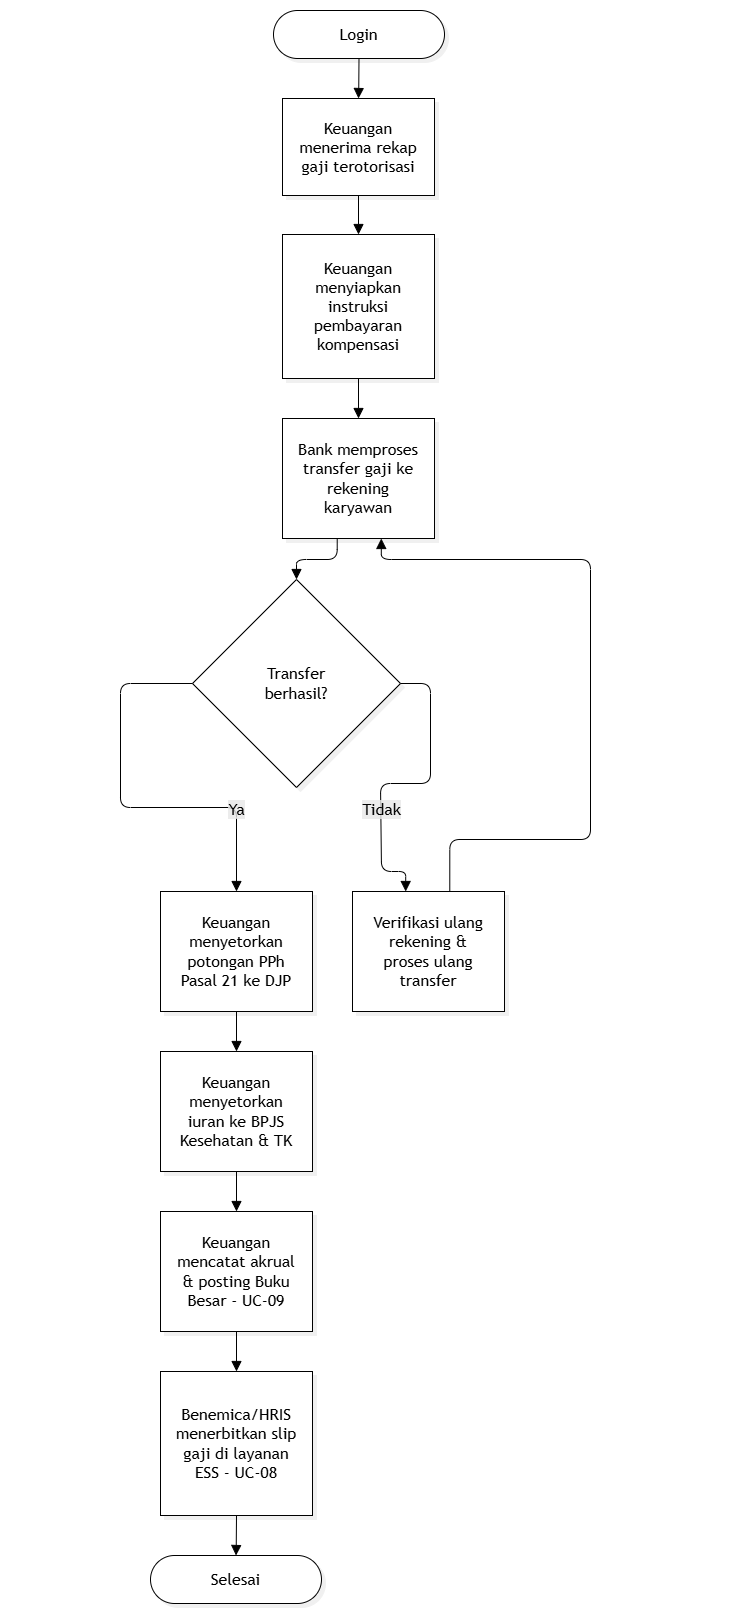

The diagram above was exported from draw.io. Its source (the exported page's mxGraphModel, read from the mxfile embedded in the PNG):
<mxGraphModel dx="934" dy="597" grid="1" gridSize="10" guides="1" tooltips="1" connect="1" arrows="1" fold="1" page="1" pageScale="1" pageWidth="850" pageHeight="1100" background="light-dark(#ffffff, #121212)" math="0" shadow="0">
  <root>
    <mxCell id="0" />
    <mxCell id="1" parent="0" />
    <UserObject label="" mermaidData="{&#10;  &quot;data&quot;: &quot;%%{init: {'theme': 'base', 'themeVariables': { 'primaryColor': '#ffffff', 'primaryTextColor': '#000000', 'primaryBorderColor': '#000000', 'lineColor': '#000000'}}}%%\nflowchart TD\n    Start([Login]) --&gt; A[Keuangan menerima rekap gaji terotorisasi]\n    A --&gt; B[Keuangan menyiapkan instruksi pembayaran kompensasi]\n    B --&gt; C[Bank memproses transfer gaji ke rekening karyawan]\n    C --&gt; D{Transfer berhasil?}\n    D -- Tidak --&gt; E[Verifikasi ulang rekening &amp; proses ulang transfer]\n    E --&gt; C\n    D -- Ya --&gt; F[Keuangan menyetorkan potongan PPh Pasal 21 ke DJP]\n    F --&gt; G[Keuangan menyetorkan iuran ke BPJS Kesehatan &amp; TK]\n    G --&gt; H[Keuangan mencatat akrual &amp; posting Buku Besar - UC-09]\n    H --&gt; I[Benemica/HRIS menerbitkan slip gaji di layanan ESS - UC-08]\n    I --&gt; Finish([Selesai])&quot;,&#10;  &quot;config&quot;: null,&#10;  &quot;version&quot;: &quot;12&quot;&#10;}" id="VAEYxB36Usul0R1hx9Kp-1">
      <mxCell connectable="0" parent="1" style="group;transparentBounds=1;editIcon=1;lockedGroup=0;groupPadding=10 166 10 120;" vertex="1">
        <mxGeometry as="geometry" />
      </mxCell>
    </UserObject>
    <UserObject label="Login" mermaidId="n:Start" mermaidBaseStyle="html=1;rounded=1;whiteSpace=wrap;arcSize=50;strokeWidth=1;fillColor=#ffffff;strokeColor=#000000;fontColor=#000000;fontFamily=Trebuchet MS,Verdana,Arial,sans-serif;fontSize=16;shadow=1;shadowColor=#000000;shadowOffsetX=4;shadowOffsetY=4;shadowBlur=0;shadowOpacity=6;" mermaidBaseValue="Login" id="VAEYxB36Usul0R1hx9Kp-2">
      <mxCell parent="VAEYxB36Usul0R1hx9Kp-1" style="html=1;rounded=1;whiteSpace=wrap;arcSize=50;strokeWidth=1;fillColor=#ffffff;strokeColor=#000000;fontColor=#000000;fontFamily=Trebuchet MS,Verdana,Arial,sans-serif;fontSize=16;shadow=1;shadowColor=#000000;shadowOffsetX=4;shadowOffsetY=4;shadowBlur=0;shadowOpacity=6;" vertex="1">
        <mxGeometry height="48" width="171" x="353" y="47" as="geometry" />
      </mxCell>
    </UserObject>
    <UserObject label="Keuangan menerima rekap gaji terotorisasi" mermaidId="n:A" mermaidBaseStyle="html=1;whiteSpace=wrap;strokeWidth=1;fillColor=#ffffff;strokeColor=#000000;fontColor=#000000;fontFamily=Trebuchet MS,Verdana,Arial,sans-serif;fontSize=16;shadow=1;shadowColor=#000000;shadowOffsetX=4;shadowOffsetY=4;shadowBlur=0;shadowOpacity=6;" mermaidBaseValue="Keuangan menerima rekap gaji terotorisasi" id="VAEYxB36Usul0R1hx9Kp-3">
      <mxCell parent="VAEYxB36Usul0R1hx9Kp-1" style="html=1;whiteSpace=wrap;strokeWidth=1;fillColor=#ffffff;strokeColor=#000000;fontColor=#000000;fontFamily=Trebuchet MS,Verdana,Arial,sans-serif;fontSize=16;shadow=1;shadowColor=#000000;shadowOffsetX=4;shadowOffsetY=4;shadowBlur=0;shadowOpacity=6;labelWidth=120;" vertex="1">
        <mxGeometry height="97" width="152" x="362" y="135" as="geometry" />
      </mxCell>
    </UserObject>
    <UserObject label="Keuangan menyiapkan instruksi pembayaran kompensasi" mermaidId="n:B" mermaidBaseStyle="html=1;whiteSpace=wrap;strokeWidth=1;fillColor=#ffffff;strokeColor=#000000;fontColor=#000000;fontFamily=Trebuchet MS,Verdana,Arial,sans-serif;fontSize=16;shadow=1;shadowColor=#000000;shadowOffsetX=4;shadowOffsetY=4;shadowBlur=0;shadowOpacity=6;" mermaidBaseValue="Keuangan menyiapkan instruksi pembayaran kompensasi" id="VAEYxB36Usul0R1hx9Kp-4">
      <mxCell parent="VAEYxB36Usul0R1hx9Kp-1" style="html=1;whiteSpace=wrap;strokeWidth=1;fillColor=#ffffff;strokeColor=#000000;fontColor=#000000;fontFamily=Trebuchet MS,Verdana,Arial,sans-serif;fontSize=16;shadow=1;shadowColor=#000000;shadowOffsetX=4;shadowOffsetY=4;shadowBlur=0;shadowOpacity=6;labelWidth=120;" vertex="1">
        <mxGeometry height="144" width="152" x="362" y="271" as="geometry" />
      </mxCell>
    </UserObject>
    <UserObject label="Bank memproses transfer gaji ke rekening karyawan" mermaidId="n:C" mermaidBaseStyle="html=1;whiteSpace=wrap;strokeWidth=1;fillColor=#ffffff;strokeColor=#000000;fontColor=#000000;fontFamily=Trebuchet MS,Verdana,Arial,sans-serif;fontSize=16;shadow=1;shadowColor=#000000;shadowOffsetX=4;shadowOffsetY=4;shadowBlur=0;shadowOpacity=6;" mermaidBaseValue="Bank memproses transfer gaji ke rekening karyawan" id="VAEYxB36Usul0R1hx9Kp-5">
      <mxCell parent="VAEYxB36Usul0R1hx9Kp-1" style="html=1;whiteSpace=wrap;strokeWidth=1;fillColor=#ffffff;strokeColor=#000000;fontColor=#000000;fontFamily=Trebuchet MS,Verdana,Arial,sans-serif;fontSize=16;shadow=1;shadowColor=#000000;shadowOffsetX=4;shadowOffsetY=4;shadowBlur=0;shadowOpacity=6;labelWidth=120;" vertex="1">
        <mxGeometry height="120" width="152" x="362" y="455" as="geometry" />
      </mxCell>
    </UserObject>
    <UserObject label="Transfer berhasil?" mermaidId="n:D" mermaidBaseStyle="rhombus;html=1;strokeWidth=1;whiteSpace=wrap;fillColor=#ffffff;strokeColor=#000000;fontColor=#000000;fontFamily=Trebuchet MS,Verdana,Arial,sans-serif;fontSize=16;shadow=1;shadowColor=#000000;shadowOffsetX=4;shadowOffsetY=4;shadowBlur=0;shadowOpacity=6;" mermaidBaseValue="Transfer berhasil?" id="VAEYxB36Usul0R1hx9Kp-6">
      <mxCell parent="VAEYxB36Usul0R1hx9Kp-1" style="rhombus;html=1;strokeWidth=1;whiteSpace=wrap;fillColor=#ffffff;strokeColor=#000000;fontColor=#000000;fontFamily=Trebuchet MS,Verdana,Arial,sans-serif;fontSize=16;shadow=1;shadowColor=#000000;shadowOffsetX=4;shadowOffsetY=4;shadowBlur=0;shadowOpacity=6;labelWidth=120;" vertex="1">
        <mxGeometry height="208" width="208" x="272" y="616" as="geometry" />
      </mxCell>
    </UserObject>
    <UserObject label="Verifikasi ulang rekening &amp; proses ulang transfer" mermaidId="n:E" mermaidBaseStyle="html=1;whiteSpace=wrap;strokeWidth=1;fillColor=#ffffff;strokeColor=#000000;fontColor=#000000;fontFamily=Trebuchet MS,Verdana,Arial,sans-serif;fontSize=16;shadow=1;shadowColor=#000000;shadowOffsetX=4;shadowOffsetY=4;shadowBlur=0;shadowOpacity=6;" mermaidBaseValue="Verifikasi ulang rekening &amp; proses ulang transfer" id="VAEYxB36Usul0R1hx9Kp-7">
      <mxCell parent="VAEYxB36Usul0R1hx9Kp-1" style="html=1;whiteSpace=wrap;strokeWidth=1;fillColor=#ffffff;strokeColor=#000000;fontColor=#000000;fontFamily=Trebuchet MS,Verdana,Arial,sans-serif;fontSize=16;shadow=1;shadowColor=#000000;shadowOffsetX=4;shadowOffsetY=4;shadowBlur=0;shadowOpacity=6;labelWidth=120;" vertex="1">
        <mxGeometry height="120" width="152" x="432" y="928" as="geometry" />
      </mxCell>
    </UserObject>
    <UserObject label="Keuangan menyetorkan potongan PPh Pasal 21 ke DJP" mermaidId="n:F" mermaidBaseStyle="html=1;whiteSpace=wrap;strokeWidth=1;fillColor=#ffffff;strokeColor=#000000;fontColor=#000000;fontFamily=Trebuchet MS,Verdana,Arial,sans-serif;fontSize=16;shadow=1;shadowColor=#000000;shadowOffsetX=4;shadowOffsetY=4;shadowBlur=0;shadowOpacity=6;" mermaidBaseValue="Keuangan menyetorkan potongan PPh Pasal 21 ke DJP" id="VAEYxB36Usul0R1hx9Kp-8">
      <mxCell parent="VAEYxB36Usul0R1hx9Kp-1" style="html=1;whiteSpace=wrap;strokeWidth=1;fillColor=#ffffff;strokeColor=#000000;fontColor=#000000;fontFamily=Trebuchet MS,Verdana,Arial,sans-serif;fontSize=16;shadow=1;shadowColor=#000000;shadowOffsetX=4;shadowOffsetY=4;shadowBlur=0;shadowOpacity=6;labelWidth=120;" vertex="1">
        <mxGeometry height="120" width="152" x="240" y="928" as="geometry" />
      </mxCell>
    </UserObject>
    <UserObject label="Keuangan menyetorkan iuran ke BPJS Kesehatan &amp; TK" mermaidId="n:G" mermaidBaseStyle="html=1;whiteSpace=wrap;strokeWidth=1;fillColor=#ffffff;strokeColor=#000000;fontColor=#000000;fontFamily=Trebuchet MS,Verdana,Arial,sans-serif;fontSize=16;shadow=1;shadowColor=#000000;shadowOffsetX=4;shadowOffsetY=4;shadowBlur=0;shadowOpacity=6;" mermaidBaseValue="Keuangan menyetorkan iuran ke BPJS Kesehatan &amp; TK" id="VAEYxB36Usul0R1hx9Kp-9">
      <mxCell parent="VAEYxB36Usul0R1hx9Kp-1" style="html=1;whiteSpace=wrap;strokeWidth=1;fillColor=#ffffff;strokeColor=#000000;fontColor=#000000;fontFamily=Trebuchet MS,Verdana,Arial,sans-serif;fontSize=16;shadow=1;shadowColor=#000000;shadowOffsetX=4;shadowOffsetY=4;shadowBlur=0;shadowOpacity=6;labelWidth=120;" vertex="1">
        <mxGeometry height="120" width="152" x="240" y="1088" as="geometry" />
      </mxCell>
    </UserObject>
    <UserObject label="Keuangan mencatat akrual &amp; posting Buku Besar - UC-09" mermaidId="n:H" mermaidBaseStyle="html=1;whiteSpace=wrap;strokeWidth=1;fillColor=#ffffff;strokeColor=#000000;fontColor=#000000;fontFamily=Trebuchet MS,Verdana,Arial,sans-serif;fontSize=16;shadow=1;shadowColor=#000000;shadowOffsetX=4;shadowOffsetY=4;shadowBlur=0;shadowOpacity=6;" mermaidBaseValue="Keuangan mencatat akrual &amp; posting Buku Besar - UC-09" id="VAEYxB36Usul0R1hx9Kp-10">
      <mxCell parent="VAEYxB36Usul0R1hx9Kp-1" style="html=1;whiteSpace=wrap;strokeWidth=1;fillColor=#ffffff;strokeColor=#000000;fontColor=#000000;fontFamily=Trebuchet MS,Verdana,Arial,sans-serif;fontSize=16;shadow=1;shadowColor=#000000;shadowOffsetX=4;shadowOffsetY=4;shadowBlur=0;shadowOpacity=6;labelWidth=120;" vertex="1">
        <mxGeometry height="120" width="152" x="240" y="1248" as="geometry" />
      </mxCell>
    </UserObject>
    <UserObject label="Benemica/HRIS menerbitkan slip gaji di layanan ESS - UC-08" mermaidId="n:I" mermaidBaseStyle="html=1;whiteSpace=wrap;strokeWidth=1;fillColor=#ffffff;strokeColor=#000000;fontColor=#000000;fontFamily=Trebuchet MS,Verdana,Arial,sans-serif;fontSize=16;shadow=1;shadowColor=#000000;shadowOffsetX=4;shadowOffsetY=4;shadowBlur=0;shadowOpacity=6;" mermaidBaseValue="Benemica/HRIS menerbitkan slip gaji di layanan ESS - UC-08" id="VAEYxB36Usul0R1hx9Kp-11">
      <mxCell parent="VAEYxB36Usul0R1hx9Kp-1" style="html=1;whiteSpace=wrap;strokeWidth=1;fillColor=#ffffff;strokeColor=#000000;fontColor=#000000;fontFamily=Trebuchet MS,Verdana,Arial,sans-serif;fontSize=16;shadow=1;shadowColor=#000000;shadowOffsetX=4;shadowOffsetY=4;shadowBlur=0;shadowOpacity=6;labelWidth=120;" vertex="1">
        <mxGeometry height="144" width="152" x="240" y="1408" as="geometry" />
      </mxCell>
    </UserObject>
    <UserObject label="Selesai" mermaidId="n:Finish" mermaidBaseStyle="html=1;rounded=1;whiteSpace=wrap;arcSize=50;strokeWidth=1;fillColor=#ffffff;strokeColor=#000000;fontColor=#000000;fontFamily=Trebuchet MS,Verdana,Arial,sans-serif;fontSize=16;shadow=1;shadowColor=#000000;shadowOffsetX=4;shadowOffsetY=4;shadowBlur=0;shadowOpacity=6;" mermaidBaseValue="Selesai" id="VAEYxB36Usul0R1hx9Kp-12">
      <mxCell parent="VAEYxB36Usul0R1hx9Kp-1" style="html=1;rounded=1;whiteSpace=wrap;arcSize=50;strokeWidth=1;fillColor=#ffffff;strokeColor=#000000;fontColor=#000000;fontFamily=Trebuchet MS,Verdana,Arial,sans-serif;fontSize=16;shadow=1;shadowColor=#000000;shadowOffsetX=4;shadowOffsetY=4;shadowBlur=0;shadowOpacity=6;" vertex="1">
        <mxGeometry height="48" width="171" x="230" y="1592" as="geometry" />
      </mxCell>
    </UserObject>
    <UserObject label="" mermaidId="e:Start-&gt;A#0" mermaidBaseStyle="edgeStyle=orthogonalEdgeStyle;rounded=1;curved=0;startArrow=none;endArrow=block;endSize=8;jumpStyle=arc;jumpSize=12;strokeColor=#000000;exitX=0.5;exitY=0.99;entryX=0.5;entryY=0;targetPerimeterSpacing=4;" mermaidBaseValue="" id="VAEYxB36Usul0R1hx9Kp-13">
      <mxCell edge="1" parent="VAEYxB36Usul0R1hx9Kp-1" source="VAEYxB36Usul0R1hx9Kp-2" style="edgeStyle=orthogonalEdgeStyle;rounded=1;curved=0;startArrow=none;endArrow=block;endSize=8;jumpStyle=arc;jumpSize=12;strokeColor=#000000;exitX=0.5;exitY=0.99;entryX=0.5;entryY=0;targetPerimeterSpacing=4;" target="VAEYxB36Usul0R1hx9Kp-3">
        <mxGeometry relative="1" as="geometry">
          <Array as="points" />
        </mxGeometry>
      </mxCell>
    </UserObject>
    <UserObject label="" mermaidId="e:A-&gt;B#0" mermaidBaseStyle="edgeStyle=orthogonalEdgeStyle;rounded=1;curved=0;startArrow=none;endArrow=block;endSize=8;jumpStyle=arc;jumpSize=12;strokeColor=#000000;exitX=0.5;exitY=0.99;entryX=0.5;entryY=0;targetPerimeterSpacing=4;" mermaidBaseValue="" id="VAEYxB36Usul0R1hx9Kp-14">
      <mxCell edge="1" parent="VAEYxB36Usul0R1hx9Kp-1" source="VAEYxB36Usul0R1hx9Kp-3" style="edgeStyle=orthogonalEdgeStyle;rounded=1;curved=0;startArrow=none;endArrow=block;endSize=8;jumpStyle=arc;jumpSize=12;strokeColor=#000000;exitX=0.5;exitY=0.99;entryX=0.5;entryY=0;targetPerimeterSpacing=4;" target="VAEYxB36Usul0R1hx9Kp-4">
        <mxGeometry relative="1" as="geometry">
          <Array as="points" />
        </mxGeometry>
      </mxCell>
    </UserObject>
    <UserObject label="" mermaidId="e:B-&gt;C#0" mermaidBaseStyle="edgeStyle=orthogonalEdgeStyle;rounded=1;curved=0;startArrow=none;endArrow=block;endSize=8;jumpStyle=arc;jumpSize=12;strokeColor=#000000;exitX=0.5;exitY=1;entryX=0.5;entryY=0;targetPerimeterSpacing=4;" mermaidBaseValue="" id="VAEYxB36Usul0R1hx9Kp-15">
      <mxCell edge="1" parent="VAEYxB36Usul0R1hx9Kp-1" source="VAEYxB36Usul0R1hx9Kp-4" style="edgeStyle=orthogonalEdgeStyle;rounded=1;curved=0;startArrow=none;endArrow=block;endSize=8;jumpStyle=arc;jumpSize=12;strokeColor=#000000;exitX=0.5;exitY=1;entryX=0.5;entryY=0;targetPerimeterSpacing=4;" target="VAEYxB36Usul0R1hx9Kp-5">
        <mxGeometry relative="1" as="geometry">
          <Array as="points" />
        </mxGeometry>
      </mxCell>
    </UserObject>
    <UserObject label="" mermaidId="e:C-&gt;D#0" mermaidBaseStyle="edgeStyle=orthogonalEdgeStyle;rounded=1;curved=0;startArrow=none;endArrow=block;endSize=8;jumpStyle=arc;jumpSize=12;strokeColor=#000000;exitX=0.36;exitY=1;entryX=0.5;entryY=0;targetPerimeterSpacing=4;" mermaidBaseValue="" id="VAEYxB36Usul0R1hx9Kp-16">
      <mxCell edge="1" parent="VAEYxB36Usul0R1hx9Kp-1" source="VAEYxB36Usul0R1hx9Kp-5" style="edgeStyle=orthogonalEdgeStyle;rounded=1;curved=0;startArrow=none;endArrow=block;endSize=8;jumpStyle=arc;jumpSize=12;strokeColor=#000000;exitX=0.36;exitY=1;entryX=0.5;entryY=0;targetPerimeterSpacing=4;" target="VAEYxB36Usul0R1hx9Kp-6">
        <mxGeometry relative="1" as="geometry">
          <Array as="points">
            <mxPoint x="416" y="596" />
            <mxPoint x="376" y="596" />
          </Array>
        </mxGeometry>
      </mxCell>
    </UserObject>
    <UserObject label="Tidak" mermaidId="e:D-&gt;E#0" mermaidBaseStyle="edgeStyle=orthogonalEdgeStyle;rounded=1;curved=0;startArrow=none;endArrow=block;endSize=8;jumpStyle=arc;jumpSize=12;strokeColor=#000000;html=1;fontSize=16;labelBackgroundColor=light-dark(#E8E8E88D,#2a2a2a8D);fontFamily=Trebuchet MS,Verdana,Arial,sans-serif;fontColor=#000000;exitX=0.65;exitY=1;entryX=0.35;entryY=0;targetPerimeterSpacing=4;" mermaidBaseValue="Tidak" id="VAEYxB36Usul0R1hx9Kp-17">
      <mxCell edge="1" parent="VAEYxB36Usul0R1hx9Kp-1" source="VAEYxB36Usul0R1hx9Kp-6" style="edgeStyle=orthogonalEdgeStyle;rounded=1;curved=0;startArrow=none;endArrow=block;endSize=8;jumpStyle=arc;jumpSize=12;strokeColor=#000000;html=1;fontSize=16;labelBackgroundColor=light-dark(#E8E8E88D,#2a2a2a8D);fontFamily=Trebuchet MS,Verdana,Arial,sans-serif;fontColor=#000000;exitX=1;exitY=0.5;entryX=0.35;entryY=0;targetPerimeterSpacing=4;exitDx=0;exitDy=0;" target="VAEYxB36Usul0R1hx9Kp-7">
        <mxGeometry relative="1" x="0.3218" as="geometry">
          <Array as="points">
            <mxPoint x="510" y="720" />
            <mxPoint x="510" y="820" />
            <mxPoint x="460" y="820" />
            <mxPoint x="460" y="844" />
            <mxPoint x="461" y="844" />
            <mxPoint x="461" y="908" />
            <mxPoint x="485.2" y="908" />
          </Array>
        </mxGeometry>
      </mxCell>
    </UserObject>
    <UserObject label="" mermaidId="e:E-&gt;C#0" mermaidBaseStyle="edgeStyle=orthogonalEdgeStyle;rounded=1;curved=0;startArrow=none;endArrow=block;endSize=8;jumpStyle=arc;jumpSize=12;strokeColor=#000000;exitX=0.64;exitY=0;entryX=0.65;entryY=1;targetPerimeterSpacing=4;" mermaidBaseValue="" id="VAEYxB36Usul0R1hx9Kp-18">
      <mxCell edge="1" parent="VAEYxB36Usul0R1hx9Kp-1" source="VAEYxB36Usul0R1hx9Kp-7" style="edgeStyle=orthogonalEdgeStyle;rounded=1;curved=0;startArrow=none;endArrow=block;endSize=8;jumpStyle=arc;jumpSize=12;strokeColor=#000000;exitX=0.64;exitY=0;entryX=0.65;entryY=1;targetPerimeterSpacing=4;" target="VAEYxB36Usul0R1hx9Kp-5">
        <mxGeometry relative="1" as="geometry">
          <Array as="points">
            <mxPoint x="529.3" y="876" />
            <mxPoint x="670" y="876" />
            <mxPoint x="670" y="596" />
            <mxPoint x="460.8" y="596" />
          </Array>
        </mxGeometry>
      </mxCell>
    </UserObject>
    <UserObject label="Ya" mermaidId="e:D-&gt;F#0" mermaidBaseStyle="edgeStyle=orthogonalEdgeStyle;rounded=1;curved=0;startArrow=none;endArrow=block;endSize=8;jumpStyle=arc;jumpSize=12;strokeColor=#000000;html=1;fontSize=16;labelBackgroundColor=light-dark(#E8E8E88D,#2a2a2a8D);fontFamily=Trebuchet MS,Verdana,Arial,sans-serif;fontColor=#000000;exitX=0.35;exitY=1;entryX=0.5;entryY=0;targetPerimeterSpacing=4;" mermaidBaseValue="Ya" id="VAEYxB36Usul0R1hx9Kp-19">
      <mxCell edge="1" parent="VAEYxB36Usul0R1hx9Kp-1" source="VAEYxB36Usul0R1hx9Kp-6" style="edgeStyle=orthogonalEdgeStyle;rounded=1;curved=0;startArrow=none;endArrow=block;endSize=8;jumpStyle=arc;jumpSize=12;strokeColor=#000000;html=1;fontSize=16;labelBackgroundColor=light-dark(#E8E8E88D,#2a2a2a8D);fontFamily=Trebuchet MS,Verdana,Arial,sans-serif;fontColor=#000000;exitX=0;exitY=0.5;entryX=0.5;entryY=0;targetPerimeterSpacing=4;exitDx=0;exitDy=0;" target="VAEYxB36Usul0R1hx9Kp-8">
        <mxGeometry relative="1" x="0.5859" as="geometry">
          <Array as="points">
            <mxPoint x="200" y="720" />
            <mxPoint x="200" y="844" />
            <mxPoint x="316" y="844" />
          </Array>
        </mxGeometry>
      </mxCell>
    </UserObject>
    <UserObject label="" mermaidId="e:F-&gt;G#0" mermaidBaseStyle="edgeStyle=orthogonalEdgeStyle;rounded=1;curved=0;startArrow=none;endArrow=block;endSize=8;jumpStyle=arc;jumpSize=12;strokeColor=#000000;exitX=0.5;exitY=1;entryX=0.5;entryY=0;targetPerimeterSpacing=4;" mermaidBaseValue="" id="VAEYxB36Usul0R1hx9Kp-20">
      <mxCell edge="1" parent="VAEYxB36Usul0R1hx9Kp-1" source="VAEYxB36Usul0R1hx9Kp-8" style="edgeStyle=orthogonalEdgeStyle;rounded=1;curved=0;startArrow=none;endArrow=block;endSize=8;jumpStyle=arc;jumpSize=12;strokeColor=#000000;exitX=0.5;exitY=1;entryX=0.5;entryY=0;targetPerimeterSpacing=4;" target="VAEYxB36Usul0R1hx9Kp-9">
        <mxGeometry relative="1" as="geometry">
          <Array as="points" />
        </mxGeometry>
      </mxCell>
    </UserObject>
    <UserObject label="" mermaidId="e:G-&gt;H#0" mermaidBaseStyle="edgeStyle=orthogonalEdgeStyle;rounded=1;curved=0;startArrow=none;endArrow=block;endSize=8;jumpStyle=arc;jumpSize=12;strokeColor=#000000;exitX=0.5;exitY=1;entryX=0.5;entryY=0;targetPerimeterSpacing=4;" mermaidBaseValue="" id="VAEYxB36Usul0R1hx9Kp-21">
      <mxCell edge="1" parent="VAEYxB36Usul0R1hx9Kp-1" source="VAEYxB36Usul0R1hx9Kp-9" style="edgeStyle=orthogonalEdgeStyle;rounded=1;curved=0;startArrow=none;endArrow=block;endSize=8;jumpStyle=arc;jumpSize=12;strokeColor=#000000;exitX=0.5;exitY=1;entryX=0.5;entryY=0;targetPerimeterSpacing=4;" target="VAEYxB36Usul0R1hx9Kp-10">
        <mxGeometry relative="1" as="geometry">
          <Array as="points" />
        </mxGeometry>
      </mxCell>
    </UserObject>
    <UserObject label="" mermaidId="e:H-&gt;I#0" mermaidBaseStyle="edgeStyle=orthogonalEdgeStyle;rounded=1;curved=0;startArrow=none;endArrow=block;endSize=8;jumpStyle=arc;jumpSize=12;strokeColor=#000000;exitX=0.5;exitY=1;entryX=0.5;entryY=0;targetPerimeterSpacing=4;" mermaidBaseValue="" id="VAEYxB36Usul0R1hx9Kp-22">
      <mxCell edge="1" parent="VAEYxB36Usul0R1hx9Kp-1" source="VAEYxB36Usul0R1hx9Kp-10" style="edgeStyle=orthogonalEdgeStyle;rounded=1;curved=0;startArrow=none;endArrow=block;endSize=8;jumpStyle=arc;jumpSize=12;strokeColor=#000000;exitX=0.5;exitY=1;entryX=0.5;entryY=0;targetPerimeterSpacing=4;" target="VAEYxB36Usul0R1hx9Kp-11">
        <mxGeometry relative="1" as="geometry">
          <Array as="points" />
        </mxGeometry>
      </mxCell>
    </UserObject>
    <UserObject label="" mermaidId="e:I-&gt;Finish#0" mermaidBaseStyle="edgeStyle=orthogonalEdgeStyle;rounded=1;curved=0;startArrow=none;endArrow=block;endSize=8;jumpStyle=arc;jumpSize=12;strokeColor=#000000;exitX=0.5;exitY=1;entryX=0.5;entryY=0.01;targetPerimeterSpacing=4;" mermaidBaseValue="" id="VAEYxB36Usul0R1hx9Kp-23">
      <mxCell edge="1" parent="VAEYxB36Usul0R1hx9Kp-1" source="VAEYxB36Usul0R1hx9Kp-11" style="edgeStyle=orthogonalEdgeStyle;rounded=1;curved=0;startArrow=none;endArrow=block;endSize=8;jumpStyle=arc;jumpSize=12;strokeColor=#000000;exitX=0.5;exitY=1;entryX=0.5;entryY=0.01;targetPerimeterSpacing=4;" target="VAEYxB36Usul0R1hx9Kp-12">
        <mxGeometry relative="1" as="geometry">
          <Array as="points" />
        </mxGeometry>
      </mxCell>
    </UserObject>
  </root>
</mxGraphModel>